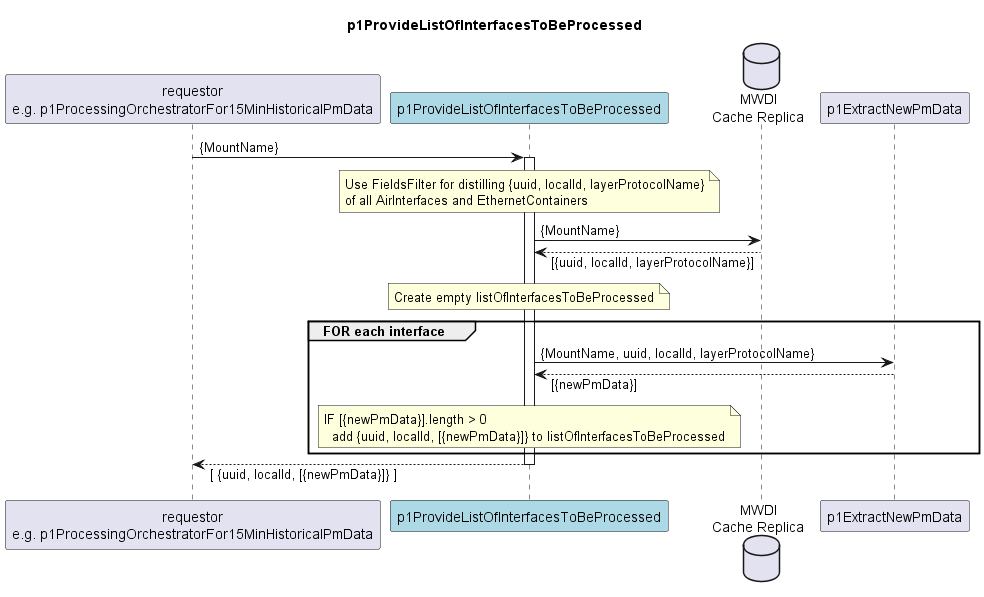

The diagram above was rendered by PlantUML. Its source (embedded in the PNG):
@startuml diagram
skinparam responseMessageBelowArrow true

title
  p1ProvideListOfInterfacesToBeProcessed
end title

participant "requestor\ne.g. p1ProcessingOrchestratorFor15MinHistoricalPmData" as requestor
participant "p1ProvideListOfInterfacesToBeProcessed" as ITBP #LightBlue
database "MWDI\nCache Replica" as MWDI
participant "p1ExtractNewPmData" as ENPD


requestor -> ITBP : {MountName}
activate ITBP
note over ITBP
  Use FieldsFilter for distilling {uuid, localId, layerProtocolName}
  of all AirInterfaces and EthernetContainers
end note
ITBP -> MWDI : {MountName}
ITBP <-- MWDI : [{uuid, localId, layerProtocolName}]

note over ITBP
  Create empty listOfInterfacesToBeProcessed
end note

group FOR each interface
  ITBP -> ENPD : {MountName, uuid, localId, layerProtocolName}
  ITBP <-- ENPD : [{newPmData}]
  note over ITBP
    IF [{newPmData}].length > 0
      add {uuid, localId, [{newPmData}]} to listOfInterfacesToBeProcessed
  end note
end

requestor <-- ITBP : [ {uuid, localId, [{newPmData}]} ]

deactivate ITBP

@enduml